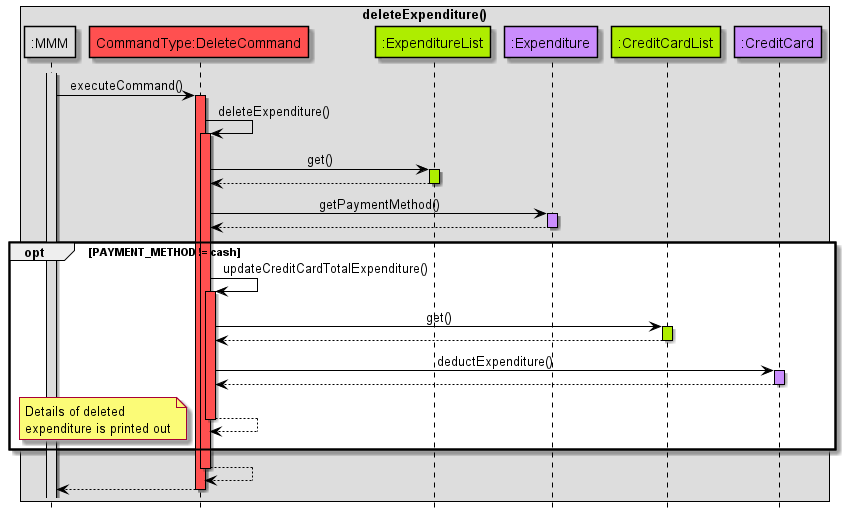

The diagram above was rendered by PlantUML. Its source (embedded in the PNG):
@startuml
!include Style.puml

hide footbox
skinparam sequenceMessageAlign center

skinparam sequence {
ArrowColor black
participantBorderColor black
LifelineBorderColor black
boxBorderColor black
}

box deleteExpenditure()
participant ":MMM" as MMM MMM_COLOUR
participant "CommandType:DeleteCommand" as C COMMANDS_COLOUR
participant ":ExpenditureList" as ExpenditureList DATA_COLOUR
participant ":Expenditure" as Expenditure USERFINANCIAL_COLOUR
participant ":CreditCardList" as CreditCardList DATA_COLOUR
participant ":CreditCard" as CreditCard USERFINANCIAL_COLOUR
end box

activate MMM MMM_COLOUR
MMM -> C: executeCommand()
activate C COMMANDS_COLOUR

C -> C: deleteExpenditure()
activate C COMMANDS_COLOUR

C -> ExpenditureList: get()
activate ExpenditureList DATA_COLOUR
ExpenditureList --> C
deactivate ExpenditureList

C -> Expenditure: getPaymentMethod()
activate Expenditure USERFINANCIAL_COLOUR
Expenditure --> C
deactivate Expenditure

opt PAYMENT_METHOD != cash
C -> C: updateCreditCardTotalExpenditure()
activate C COMMANDS_COLOUR

C -> CreditCardList: get()
activate CreditCardList DATA_COLOUR
CreditCardList --> C
deactivate CreditCardList

C -> CreditCard: deductExpenditure()
activate CreditCard USERFINANCIAL_COLOUR
CreditCard --> C
deactivate CreditCard

C --> C
note left
Details of deleted
expenditure is printed out
end note
deactivate C
end

C --> C
deactivate C

C --> MMM
deactivate C

@enduml